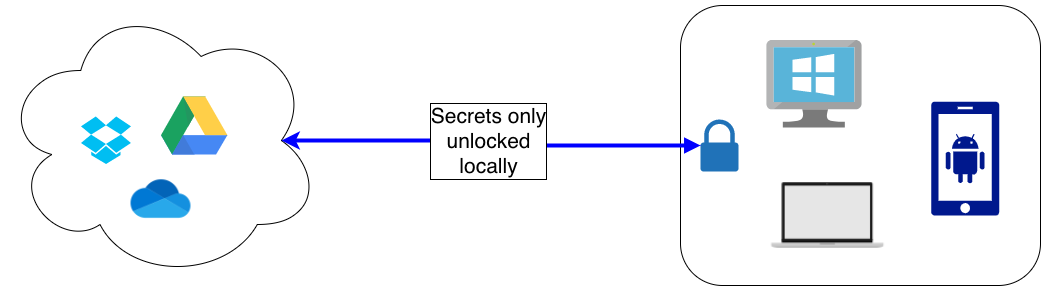

The diagram above was exported from draw.io. Its source (the exported page's mxGraphModel, read from the mxfile embedded in the PNG):
<mxGraphModel dx="1140" dy="814" grid="1" gridSize="10" guides="1" tooltips="1" connect="1" arrows="1" fold="1" page="1" pageScale="1" pageWidth="1100" pageHeight="850" background="#FFFFFF" math="0" shadow="0">
  <root>
    <mxCell id="0" />
    <mxCell id="1" parent="0" />
    <mxCell id="0xrDoRmyjohy8mG6OP-k-17" value="" style="group" parent="1" vertex="1" connectable="0">
      <mxGeometry x="10" y="235" width="321" height="280" as="geometry" />
    </mxCell>
    <mxCell id="0xrDoRmyjohy8mG6OP-k-8" value="" style="ellipse;shape=cloud;whiteSpace=wrap;html=1;" parent="0xrDoRmyjohy8mG6OP-k-17" vertex="1">
      <mxGeometry width="321" height="280" as="geometry" />
    </mxCell>
    <mxCell id="0xrDoRmyjohy8mG6OP-k-5" value="" style="verticalLabelPosition=bottom;html=1;verticalAlign=top;align=center;strokeColor=none;fillColor=#00BEF2;shape=mxgraph.azure.dropbox_code_source;" parent="0xrDoRmyjohy8mG6OP-k-17" vertex="1">
      <mxGeometry x="80.5" y="116" width="50" height="47.5" as="geometry" />
    </mxCell>
    <mxCell id="0xrDoRmyjohy8mG6OP-k-6" value="" style="dashed=0;outlineConnect=0;html=1;align=center;labelPosition=center;verticalLabelPosition=bottom;verticalAlign=top;shape=mxgraph.weblogos.google_drive" parent="0xrDoRmyjohy8mG6OP-k-17" vertex="1">
      <mxGeometry x="160.5" y="96" width="66.4" height="58" as="geometry" />
    </mxCell>
    <mxCell id="0xrDoRmyjohy8mG6OP-k-7" value="" style="shape=image;html=1;verticalAlign=top;verticalLabelPosition=bottom;labelBackgroundColor=#ffffff;imageAspect=0;aspect=fixed;image=https://cdn0.iconfinder.com/data/icons/logos-microsoft-office-365/128/Microsoft_Office-08-128.png" parent="0xrDoRmyjohy8mG6OP-k-17" vertex="1">
      <mxGeometry x="130.5" y="169" width="60" height="60" as="geometry" />
    </mxCell>
    <mxCell id="0xrDoRmyjohy8mG6OP-k-24" value="" style="group" parent="1" vertex="1" connectable="0">
      <mxGeometry x="740" y="240" width="310" height="280" as="geometry" />
    </mxCell>
    <mxCell id="0xrDoRmyjohy8mG6OP-k-23" value="" style="rounded=1;whiteSpace=wrap;html=1;" parent="0xrDoRmyjohy8mG6OP-k-24" vertex="1">
      <mxGeometry x="-50" width="360" height="280" as="geometry" />
    </mxCell>
    <mxCell id="0xrDoRmyjohy8mG6OP-k-15" value="" style="aspect=fixed;pointerEvents=1;shadow=0;dashed=0;html=1;strokeColor=none;labelPosition=center;verticalLabelPosition=bottom;verticalAlign=top;align=center;fillColor=#00188D;shape=mxgraph.mscae.enterprise.android_phone" parent="0xrDoRmyjohy8mG6OP-k-24" vertex="1">
      <mxGeometry x="200.58823529411765" y="96.25" width="68.25" height="113.75" as="geometry" />
    </mxCell>
    <mxCell id="0xrDoRmyjohy8mG6OP-k-19" value="" style="shape=image;html=1;verticalAlign=top;verticalLabelPosition=bottom;labelBackgroundColor=#ffffff;imageAspect=0;aspect=fixed;image=https://cdn0.iconfinder.com/data/icons/devices-42/512/Macbook-128.png" parent="0xrDoRmyjohy8mG6OP-k-24" vertex="1">
      <mxGeometry x="27.352941176470587" y="140" width="140" height="140" as="geometry" />
    </mxCell>
    <mxCell id="0xrDoRmyjohy8mG6OP-k-20" value="" style="aspect=fixed;html=1;points=[];align=center;image;fontSize=12;image=img/lib/mscae/VirtualMachineWindows.svg;" parent="0xrDoRmyjohy8mG6OP-k-24" vertex="1">
      <mxGeometry x="36.470588235294116" y="35" width="95.10374999999999" height="87.5" as="geometry" />
    </mxCell>
    <mxCell id="0xrDoRmyjohy8mG6OP-k-32" value="" style="pointerEvents=1;shadow=0;dashed=0;html=1;strokeColor=none;labelPosition=center;verticalLabelPosition=bottom;verticalAlign=top;outlineConnect=0;align=center;shape=mxgraph.office.security.lock_protected;fillColor=#2072B8;" parent="0xrDoRmyjohy8mG6OP-k-24" vertex="1">
      <mxGeometry x="-30" y="114" width="38" height="52" as="geometry" />
    </mxCell>
    <mxCell id="0xrDoRmyjohy8mG6OP-k-31" style="edgeStyle=orthogonalEdgeStyle;rounded=0;orthogonalLoop=1;jettySize=auto;html=1;entryX=0.875;entryY=0.5;entryDx=0;entryDy=0;entryPerimeter=0;startArrow=block;startFill=1;strokeColor=#0000FF;strokeWidth=4;padding=1ex;" parent="1" source="0xrDoRmyjohy8mG6OP-k-32" target="0xrDoRmyjohy8mG6OP-k-8" edge="1">
      <mxGeometry relative="1" as="geometry">
        <mxPoint x="590" y="375" as="sourcePoint" />
      </mxGeometry>
    </mxCell>
    <mxCell id="0xrDoRmyjohy8mG6OP-k-33" value="&lt;font style=&quot;font-size: 21px&quot;&gt;Secrets only&lt;br&gt;unlocked&lt;br&gt;locally&lt;br&gt;&lt;/font&gt;" style="edgeLabel;html=1;align=center;verticalAlign=middle;resizable=0;points=[];labelBorderColor=#000000;spacing=8;spacingTop=3;spacingLeft=3;spacingBottom=3;spacingRight=3;" parent="0xrDoRmyjohy8mG6OP-k-31" vertex="1" connectable="0">
      <mxGeometry x="0.1784" y="-5" relative="1" as="geometry">
        <mxPoint x="32" y="5" as="offset" />
      </mxGeometry>
    </mxCell>
  </root>
</mxGraphModel>